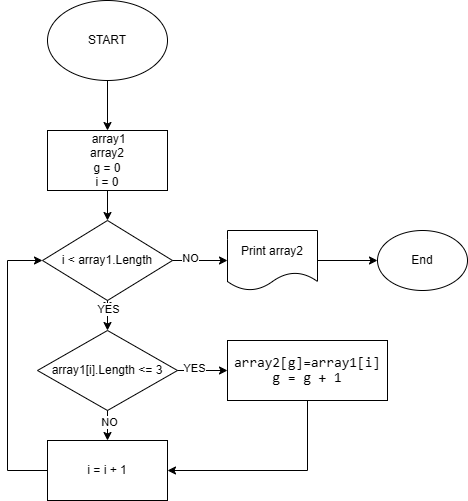

The diagram above was exported from draw.io. Its source (the exported page's mxGraphModel, read from the mxfile embedded in the PNG):
<mxGraphModel dx="1290" dy="522" grid="1" gridSize="10" guides="1" tooltips="1" connect="1" arrows="1" fold="1" page="1" pageScale="1" pageWidth="827" pageHeight="1169" math="0" shadow="0">
  <root>
    <mxCell id="0" />
    <mxCell id="1" parent="0" />
    <mxCell id="zBkaXQVBT5h-v2lQ9cK_-1" value="START" style="ellipse;whiteSpace=wrap;html=1;" vertex="1" parent="1">
      <mxGeometry x="290" y="110" width="120" height="80" as="geometry" />
    </mxCell>
    <mxCell id="zBkaXQVBT5h-v2lQ9cK_-4" value="&amp;nbsp;array1&lt;div&gt;array2&lt;/div&gt;&lt;div&gt;g = 0&lt;/div&gt;&lt;div&gt;i = 0&lt;/div&gt;" style="rounded=0;whiteSpace=wrap;html=1;" vertex="1" parent="1">
      <mxGeometry x="290" y="240" width="120" height="60" as="geometry" />
    </mxCell>
    <mxCell id="zBkaXQVBT5h-v2lQ9cK_-14" style="edgeStyle=orthogonalEdgeStyle;rounded=0;orthogonalLoop=1;jettySize=auto;html=1;exitX=0.5;exitY=1;exitDx=0;exitDy=0;" edge="1" parent="1" source="zBkaXQVBT5h-v2lQ9cK_-5">
      <mxGeometry relative="1" as="geometry">
        <mxPoint x="350" y="420" as="targetPoint" />
      </mxGeometry>
    </mxCell>
    <mxCell id="zBkaXQVBT5h-v2lQ9cK_-5" value="i &amp;lt; array1.Length" style="rhombus;whiteSpace=wrap;html=1;" vertex="1" parent="1">
      <mxGeometry x="285" y="330" width="130" height="80" as="geometry" />
    </mxCell>
    <mxCell id="zBkaXQVBT5h-v2lQ9cK_-6" value="array1[i].Length &amp;lt;= 3" style="rhombus;whiteSpace=wrap;html=1;" vertex="1" parent="1">
      <mxGeometry x="280" y="440" width="140" height="80" as="geometry" />
    </mxCell>
    <mxCell id="zBkaXQVBT5h-v2lQ9cK_-32" style="edgeStyle=orthogonalEdgeStyle;rounded=0;orthogonalLoop=1;jettySize=auto;html=1;exitX=0;exitY=0.5;exitDx=0;exitDy=0;entryX=0;entryY=0.5;entryDx=0;entryDy=0;" edge="1" parent="1" source="zBkaXQVBT5h-v2lQ9cK_-7" target="zBkaXQVBT5h-v2lQ9cK_-5">
      <mxGeometry relative="1" as="geometry">
        <Array as="points">
          <mxPoint x="250" y="580" />
          <mxPoint x="250" y="370" />
        </Array>
      </mxGeometry>
    </mxCell>
    <mxCell id="zBkaXQVBT5h-v2lQ9cK_-7" value="i = i + 1" style="rounded=0;whiteSpace=wrap;html=1;" vertex="1" parent="1">
      <mxGeometry x="290" y="550" width="120" height="60" as="geometry" />
    </mxCell>
    <mxCell id="zBkaXQVBT5h-v2lQ9cK_-8" value="" style="endArrow=classic;html=1;rounded=0;entryX=0.5;entryY=0;entryDx=0;entryDy=0;exitX=0.5;exitY=1;exitDx=0;exitDy=0;" edge="1" parent="1" source="zBkaXQVBT5h-v2lQ9cK_-5" target="zBkaXQVBT5h-v2lQ9cK_-6">
      <mxGeometry width="50" height="50" relative="1" as="geometry">
        <mxPoint x="390" y="400" as="sourcePoint" />
        <mxPoint x="440" y="350" as="targetPoint" />
      </mxGeometry>
    </mxCell>
    <mxCell id="zBkaXQVBT5h-v2lQ9cK_-13" value="YES" style="edgeLabel;html=1;align=center;verticalAlign=middle;resizable=0;points=[];" vertex="1" connectable="0" parent="zBkaXQVBT5h-v2lQ9cK_-8">
      <mxGeometry x="-0.48" relative="1" as="geometry">
        <mxPoint as="offset" />
      </mxGeometry>
    </mxCell>
    <mxCell id="zBkaXQVBT5h-v2lQ9cK_-9" value="" style="endArrow=classic;html=1;rounded=0;entryX=0.5;entryY=0;entryDx=0;entryDy=0;" edge="1" parent="1" target="zBkaXQVBT5h-v2lQ9cK_-5">
      <mxGeometry width="50" height="50" relative="1" as="geometry">
        <mxPoint x="350" y="300" as="sourcePoint" />
        <mxPoint x="360" y="450" as="targetPoint" />
        <Array as="points">
          <mxPoint x="350" y="300" />
        </Array>
      </mxGeometry>
    </mxCell>
    <mxCell id="zBkaXQVBT5h-v2lQ9cK_-10" value="" style="endArrow=classic;html=1;rounded=0;exitX=0.5;exitY=1;exitDx=0;exitDy=0;" edge="1" parent="1" target="zBkaXQVBT5h-v2lQ9cK_-4">
      <mxGeometry width="50" height="50" relative="1" as="geometry">
        <mxPoint x="350" y="190" as="sourcePoint" />
        <mxPoint x="370" y="460" as="targetPoint" />
      </mxGeometry>
    </mxCell>
    <mxCell id="zBkaXQVBT5h-v2lQ9cK_-11" value="" style="endArrow=classic;html=1;rounded=0;entryX=0.5;entryY=0;entryDx=0;entryDy=0;exitX=0.5;exitY=1;exitDx=0;exitDy=0;" edge="1" parent="1" source="zBkaXQVBT5h-v2lQ9cK_-6" target="zBkaXQVBT5h-v2lQ9cK_-7">
      <mxGeometry width="50" height="50" relative="1" as="geometry">
        <mxPoint x="380" y="440" as="sourcePoint" />
        <mxPoint x="380" y="470" as="targetPoint" />
      </mxGeometry>
    </mxCell>
    <mxCell id="zBkaXQVBT5h-v2lQ9cK_-37" value="NO" style="edgeLabel;html=1;align=center;verticalAlign=middle;resizable=0;points=[];" vertex="1" connectable="0" parent="zBkaXQVBT5h-v2lQ9cK_-11">
      <mxGeometry x="-0.28" y="1" relative="1" as="geometry">
        <mxPoint as="offset" />
      </mxGeometry>
    </mxCell>
    <mxCell id="zBkaXQVBT5h-v2lQ9cK_-17" value="Print array2" style="shape=document;whiteSpace=wrap;html=1;boundedLbl=1;" vertex="1" parent="1">
      <mxGeometry x="470" y="340" width="90" height="60" as="geometry" />
    </mxCell>
    <mxCell id="zBkaXQVBT5h-v2lQ9cK_-18" value="End" style="ellipse;whiteSpace=wrap;html=1;" vertex="1" parent="1">
      <mxGeometry x="620" y="340" width="90" height="60" as="geometry" />
    </mxCell>
    <mxCell id="zBkaXQVBT5h-v2lQ9cK_-19" value="" style="endArrow=classic;html=1;rounded=0;entryX=0;entryY=0.5;entryDx=0;entryDy=0;exitX=1;exitY=0.5;exitDx=0;exitDy=0;" edge="1" parent="1" source="zBkaXQVBT5h-v2lQ9cK_-5" target="zBkaXQVBT5h-v2lQ9cK_-17">
      <mxGeometry width="50" height="50" relative="1" as="geometry">
        <mxPoint x="420" y="370" as="sourcePoint" />
        <mxPoint x="440" y="350" as="targetPoint" />
      </mxGeometry>
    </mxCell>
    <mxCell id="zBkaXQVBT5h-v2lQ9cK_-21" value="NO" style="edgeLabel;html=1;align=center;verticalAlign=middle;resizable=0;points=[];" vertex="1" connectable="0" parent="zBkaXQVBT5h-v2lQ9cK_-19">
      <mxGeometry x="-0.3891" y="3" relative="1" as="geometry">
        <mxPoint as="offset" />
      </mxGeometry>
    </mxCell>
    <mxCell id="zBkaXQVBT5h-v2lQ9cK_-20" value="" style="endArrow=classic;html=1;rounded=0;" edge="1" parent="1">
      <mxGeometry width="50" height="50" relative="1" as="geometry">
        <mxPoint x="560" y="370" as="sourcePoint" />
        <mxPoint x="620" y="370" as="targetPoint" />
        <Array as="points">
          <mxPoint x="620" y="370" />
        </Array>
      </mxGeometry>
    </mxCell>
    <mxCell id="zBkaXQVBT5h-v2lQ9cK_-26" style="edgeStyle=orthogonalEdgeStyle;rounded=0;orthogonalLoop=1;jettySize=auto;html=1;exitX=0.5;exitY=1;exitDx=0;exitDy=0;entryX=1;entryY=0.5;entryDx=0;entryDy=0;" edge="1" parent="1" source="zBkaXQVBT5h-v2lQ9cK_-22" target="zBkaXQVBT5h-v2lQ9cK_-7">
      <mxGeometry relative="1" as="geometry" />
    </mxCell>
    <mxCell id="zBkaXQVBT5h-v2lQ9cK_-22" value="&lt;span style=&quot;font-size: 10.5pt; line-height: 107%; font-family: Consolas;&quot; lang=&quot;EN-US&quot;&gt;array2[g]=array1[i]&lt;/span&gt;&lt;div&gt;&lt;span style=&quot;font-size: 10.5pt; line-height: 107%; font-family: Consolas;&quot; lang=&quot;EN-US&quot;&gt;g = g + 1&lt;/span&gt;&lt;/div&gt;" style="rounded=0;whiteSpace=wrap;html=1;" vertex="1" parent="1">
      <mxGeometry x="470" y="450" width="160" height="60" as="geometry" />
    </mxCell>
    <mxCell id="zBkaXQVBT5h-v2lQ9cK_-23" value="" style="endArrow=classic;html=1;rounded=0;exitX=1;exitY=0.5;exitDx=0;exitDy=0;entryX=0;entryY=0.5;entryDx=0;entryDy=0;" edge="1" parent="1" source="zBkaXQVBT5h-v2lQ9cK_-6" target="zBkaXQVBT5h-v2lQ9cK_-22">
      <mxGeometry width="50" height="50" relative="1" as="geometry">
        <mxPoint x="390" y="400" as="sourcePoint" />
        <mxPoint x="440" y="350" as="targetPoint" />
      </mxGeometry>
    </mxCell>
    <mxCell id="zBkaXQVBT5h-v2lQ9cK_-24" value="YES" style="edgeLabel;html=1;align=center;verticalAlign=middle;resizable=0;points=[];" vertex="1" connectable="0" parent="zBkaXQVBT5h-v2lQ9cK_-23">
      <mxGeometry x="-0.368" y="3" relative="1" as="geometry">
        <mxPoint as="offset" />
      </mxGeometry>
    </mxCell>
  </root>
</mxGraphModel>